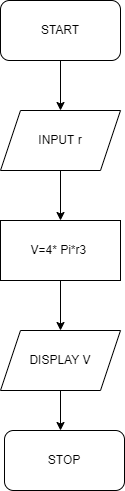

The diagram above was exported from draw.io. Its source (the exported page's mxGraphModel, read from the mxfile embedded in the PNG):
<mxGraphModel dx="1038" dy="579" grid="1" gridSize="10" guides="1" tooltips="1" connect="1" arrows="1" fold="1" page="1" pageScale="1" pageWidth="827" pageHeight="1169" math="0" shadow="0">
  <root>
    <mxCell id="0" />
    <mxCell id="1" parent="0" />
    <mxCell id="X8vZRVD56QpGQuWUa2Du-1" value="START" style="rounded=1;whiteSpace=wrap;html=1;" vertex="1" parent="1">
      <mxGeometry x="350" y="50" width="120" height="60" as="geometry" />
    </mxCell>
    <mxCell id="X8vZRVD56QpGQuWUa2Du-2" value="STOP" style="rounded=1;whiteSpace=wrap;html=1;" vertex="1" parent="1">
      <mxGeometry x="354" y="480" width="120" height="60" as="geometry" />
    </mxCell>
    <mxCell id="X8vZRVD56QpGQuWUa2Du-3" value="INPUT r" style="shape=parallelogram;perimeter=parallelogramPerimeter;whiteSpace=wrap;html=1;fixedSize=1;" vertex="1" parent="1">
      <mxGeometry x="350" y="160" width="120" height="60" as="geometry" />
    </mxCell>
    <mxCell id="X8vZRVD56QpGQuWUa2Du-5" value="V=4* Pi*r3&amp;nbsp;" style="rounded=0;whiteSpace=wrap;html=1;" vertex="1" parent="1">
      <mxGeometry x="350" y="270" width="120" height="60" as="geometry" />
    </mxCell>
    <mxCell id="X8vZRVD56QpGQuWUa2Du-6" value="DISPLAY V" style="shape=parallelogram;perimeter=parallelogramPerimeter;whiteSpace=wrap;html=1;fixedSize=1;" vertex="1" parent="1">
      <mxGeometry x="350" y="380" width="120" height="60" as="geometry" />
    </mxCell>
    <mxCell id="X8vZRVD56QpGQuWUa2Du-7" value="" style="endArrow=classic;html=1;rounded=0;exitX=0.5;exitY=1;exitDx=0;exitDy=0;entryX=0.5;entryY=0;entryDx=0;entryDy=0;" edge="1" parent="1" source="X8vZRVD56QpGQuWUa2Du-1" target="X8vZRVD56QpGQuWUa2Du-3">
      <mxGeometry width="50" height="50" relative="1" as="geometry">
        <mxPoint x="390" y="320" as="sourcePoint" />
        <mxPoint x="440" y="270" as="targetPoint" />
      </mxGeometry>
    </mxCell>
    <mxCell id="X8vZRVD56QpGQuWUa2Du-8" value="" style="endArrow=classic;html=1;rounded=0;exitX=0.5;exitY=1;exitDx=0;exitDy=0;" edge="1" parent="1" source="X8vZRVD56QpGQuWUa2Du-3" target="X8vZRVD56QpGQuWUa2Du-5">
      <mxGeometry width="50" height="50" relative="1" as="geometry">
        <mxPoint x="390" y="320" as="sourcePoint" />
        <mxPoint x="440" y="270" as="targetPoint" />
      </mxGeometry>
    </mxCell>
    <mxCell id="X8vZRVD56QpGQuWUa2Du-9" value="" style="endArrow=classic;html=1;rounded=0;exitX=0.5;exitY=1;exitDx=0;exitDy=0;entryX=0.5;entryY=0;entryDx=0;entryDy=0;" edge="1" parent="1" source="X8vZRVD56QpGQuWUa2Du-5" target="X8vZRVD56QpGQuWUa2Du-6">
      <mxGeometry width="50" height="50" relative="1" as="geometry">
        <mxPoint x="390" y="320" as="sourcePoint" />
        <mxPoint x="440" y="270" as="targetPoint" />
      </mxGeometry>
    </mxCell>
    <mxCell id="X8vZRVD56QpGQuWUa2Du-10" value="" style="endArrow=classic;html=1;rounded=0;exitX=0.5;exitY=1;exitDx=0;exitDy=0;" edge="1" parent="1" source="X8vZRVD56QpGQuWUa2Du-6">
      <mxGeometry width="50" height="50" relative="1" as="geometry">
        <mxPoint x="390" y="320" as="sourcePoint" />
        <mxPoint x="410" y="480" as="targetPoint" />
      </mxGeometry>
    </mxCell>
  </root>
</mxGraphModel>